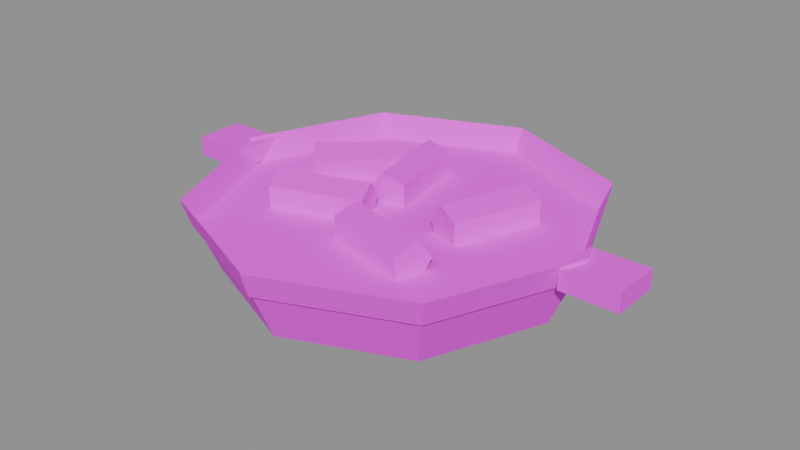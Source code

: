 # Source: food-tteokbokki.blend  (saved by Blender 5.3.31; exported with 4.5.12 LTS)
import bpy
from mathutils import Matrix  # noqa: F401  (used for matrix-valued properties, if any)

bpy.ops.wm.read_factory_settings(use_empty=True)
scene = bpy.context.scene
scene.name = 'Scene'

# ---- images (referenced by path relative to the original .blend; pixels are not part of the script)
import os
ASSET_DIR = os.environ.get("B2B_ASSET_DIR", "")  # directory of the original .blend (textures are referenced by path, not embedded)
HERE = os.path.dirname(os.path.abspath(__file__))  # packed textures are extracted next to this script under _unpacked/

def load_image(name, relpath, width, height, colorspace="sRGB"):
    """Load a texture the original file referenced (path relative to the .blend, or extracted next to this script)."""
    p = next((c for c in (os.path.join(HERE, relpath), os.path.join(ASSET_DIR, relpath)) if relpath and os.path.exists(c)), "")
    if p:
        img = bpy.data.images.load(p, check_existing=True)
        img.name = name
    else:  # same state as the original file: an image datablock whose file is absent (Cycles renders it pink)
        img = bpy.data.images.new(name, width, height)
        img.source = "FILE"
        img.filepath = "//" + (relpath or name)
    img.colorspace_settings.name = colorspace
    return img
img_colormap_png = load_image('colormap.png', 'colormap.png', 1024, 1024, 'sRGB')

# ---- materials (node trees are filled in below, after node groups)
mat_colormap = bpy.data.materials.new('colormap')

# ---- material node trees
mat_colormap.use_nodes = True; mat_colormap.node_tree.nodes.clear()
_N = mat_colormap.node_tree.nodes; _L = mat_colormap.node_tree.links
n0 = _N.new('ShaderNodeBsdfPrincipled'); n0.name = 'Principled BSDF'; n0.location = (-200, 100)
n0.inputs[2].default_value = 1.0
n0.inputs[10].default_value = 0.005
n1 = _N.new('ShaderNodeOutputMaterial'); n1.name = 'Material Output'; n1.location = (200, 100)
n2 = _N.new('ShaderNodeTexImage'); n2.name = 'Image Texture'; n2.location = (0, 0)
n2.image = img_colormap_png
n2.interpolation = 'Closest'
_L.new(n0.outputs[0], n1.inputs[0])
_L.new(n2.outputs[0], n0.inputs[0])
n1.is_active_output = True

# ---- meshes
me_foodtteokbokki = bpy.data.meshes.new('foodTteokbokki')
me_foodtteokbokki.from_pydata([(0.0, 0.12, 0.045), (0.08485, 0.08485, 0.045), (0.0, 0.1, 0.0), (0.0, 0.115, 0.03), (0.07071, 0.07071, 0.0), (0.08132, 0.08132, 0.03), (0.1, 0.0, 0.0), (0.115, 0.0, 0.03), (0.07071, -0.07071, 0.0), (0.08132, -0.08132, 0.03), (0.0, -0.1, 0.0), (0.0, -0.115, 0.03), (-0.07071, -0.07071, 0.0), (-0.08132, -0.08132, 0.03), (-0.1, 0.0, 0.0), (-0.115, 0.0, 0.03), (-0.07071, 0.07071, 0.0), (-0.08132, 0.08132, 0.03), (0.12, 0.0, 0.045), (0.08485, -0.08485, 0.045), (0.0, -0.12, 0.045), (-0.08485, -0.08485, 0.045), (-0.12, 0.0, 0.045), (-0.08485, 0.08485, 0.045), (-0.1475, -0.015, 0.031), (-0.1475, -0.015, 0.043), (-0.1475, 0.015, 0.031), (-0.1475, 0.015, 0.043), (-0.1125, -0.015, 0.031), (-0.1125, -0.015, 0.043), (-0.1125, 0.015, 0.031), (-0.1125, 0.015, 0.043), (0.1125, -0.015, 0.031), (0.1125, -0.015, 0.043), (0.1125, 0.015, 0.031), (0.1125, 0.015, 0.043), (0.1475, -0.015, 0.031), (0.1475, -0.015, 0.043), (0.1475, 0.015, 0.031), (0.1475, 0.015, 0.043), (-0.07076, -0.01736, 0.036), (-0.01813, 0.001793, 0.036), (-0.06769, -0.0258, 0.02364), (-0.01506, -0.006648, 0.02364), (-0.06271, -0.03946, 0.02836), (-0.01009, -0.02031, 0.02836), (-0.06271, -0.03946, 0.04364), (-0.01009, -0.02031, 0.04364), (-0.06769, -0.0258, 0.04836), (-0.01506, -0.006648, 0.04836), (-0.003681, -0.0202, 0.036), (0.05041, -0.03469, 0.036), (-0.006006, -0.02887, 0.02364), (0.04809, -0.04337, 0.02364), (-0.009768, -0.04291, 0.02836), (0.04432, -0.05741, 0.02836), (-0.009768, -0.04291, 0.04364), (0.04432, -0.05741, 0.04364), (-0.006006, -0.02887, 0.04836), (0.04809, -0.04337, 0.04836), (0.02321, -0.001865, 0.036), (0.04236, 0.05076, 0.036), (0.03165, -0.004937, 0.02364), (0.0508, 0.04769, 0.02364), (0.04531, -0.009908, 0.02836), (0.06446, 0.04271, 0.02836), (0.04531, -0.009908, 0.04364), (0.06446, 0.04271, 0.04364), (0.03165, -0.004937, 0.04836), (0.0508, 0.04769, 0.04836), (-0.02794, 0.005168, 0.036), (-0.03766, 0.06032, 0.036), (-0.01909, 0.006728, 0.02364), (-0.02882, 0.06188, 0.02364), (-0.00478, 0.009252, 0.02836), (-0.0145, 0.0644, 0.02836), (-0.00478, 0.009252, 0.04364), (-0.0145, 0.0644, 0.04364), (-0.01909, 0.006728, 0.04836), (-0.02882, 0.06188, 0.04836), (-0.08481, 0.02196, 0.036), (-0.04191, 0.05796, 0.036), (-0.07903, 0.01508, 0.02364), (-0.03613, 0.05108, 0.02364), (-0.06969, 0.003945, 0.02836), (-0.02679, 0.03994, 0.02836), (-0.06969, 0.003945, 0.04364), (-0.02679, 0.03994, 0.04364), (-0.07903, 0.01508, 0.04836), (-0.03613, 0.05108, 0.04836)], [], [(15, 17, 23, 22), (2, 0, 1, 4), (13, 15, 22, 21), (4, 1, 18, 6), (11, 13, 21, 20), (6, 18, 19, 8), (9, 11, 20, 19), (8, 19, 20, 10), (7, 9, 19, 18), (10, 20, 21, 12), (5, 7, 18, 1), (12, 21, 22, 14), (5, 3, 17, 15, 13, 11, 9, 7), (3, 5, 1, 0), (14, 22, 23, 16), (17, 3, 0, 23), (16, 23, 0, 2), (24, 25, 27, 26), (26, 27, 31, 30), (30, 31, 29, 28), (28, 29, 25, 24), (31, 27, 25, 29), (32, 33, 35, 34), (34, 35, 39, 38), (38, 39, 37, 36), (36, 37, 33, 32), (39, 35, 33, 37), (44, 45, 47, 46), (43, 41, 49, 47, 45), (46, 47, 49, 48), (48, 49, 41, 40), (40, 42, 44, 46, 48), (54, 55, 57, 56), (53, 51, 59, 57, 55), (56, 57, 59, 58), (58, 59, 51, 50), (50, 52, 54, 56, 58), (64, 65, 67, 66), (63, 61, 69, 67, 65), (66, 67, 69, 68), (68, 69, 61, 60), (60, 62, 64, 66, 68), (74, 75, 77, 76), (73, 71, 79, 77, 75), (76, 77, 79, 78), (78, 79, 71, 70), (70, 72, 74, 76, 78), (84, 85, 87, 86), (83, 81, 89, 87, 85), (86, 87, 89, 88), (88, 89, 81, 80), (80, 82, 84, 86, 88)])
_uv = me_foodtteokbokki.uv_layers.new(name='UVMap')
_uv.uv.foreach_set('vector', [0.4688, 0.1582, 0.4688, 0.1582, 0.4688, 0.2246, 0.4688, 0.2246, 0.4688, 0.02539, 0.4688, 0.2246, 0.4688, 0.2246, 0.4688, 0.02539, 0.4688, 0.1582, 0.4688, 0.1582, 0.4688, 0.2246, 0.4688, 0.2246, 0.4688, 0.02539, 0.4688, 0.2246, 0.4688, 0.2246, 0.4688, 0.02539, 0.4688, 0.1582, 0.4688, 0.1582, 0.4688, 0.2246, 0.4688, 0.2246, 0.4688, 0.02539, 0.4688, 0.2246, 0.4688, 0.2246, 0.4688, 0.02539, 0.4688, 0.1582, 0.4688, 0.1582, 0.4688, 0.2246, 0.4688, 0.2246, 0.4688, 0.02539, 0.4688, 0.2246, 0.4688, 0.2246, 0.4688, 0.02539, 0.4688, 0.1582, 0.4688, 0.1582, 0.4688, 0.2246, 0.4688, 0.2246, 0.4688, 0.02539, 0.4688, 0.2246, 0.4688, 0.2246, 0.4688, 0.02539, 0.4688, 0.1582, 0.4688, 0.1582, 0.4688, 0.2246, 0.4688, 0.2246, 0.4688, 0.02539, 0.4688, 0.2246, 0.4688, 0.2246, 0.4688, 0.02539, 0.9688, 0.4082, 0.9688, 0.4082, 0.9688, 0.4082, 0.9688, 0.4082, 0.9688, 0.4082, 0.9688, 0.4082, 0.9688, 0.4082, 0.9688, 0.4082, 0.4688, 0.1582, 0.4688, 0.1582, 0.4688, 0.2246, 0.4688, 0.2246, 0.4688, 0.02539, 0.4688, 0.2246, 0.4688, 0.2246, 0.4688, 0.02539, 0.4688, 0.1582, 0.4688, 0.1582, 0.4688, 0.2246, 0.4688, 0.2246, 0.4688, 0.02539, 0.4688, 0.2246, 0.4688, 0.2246, 0.4688, 0.02539, 0.4688, 0.02539, 0.4688, 0.2246, 0.4688, 0.2246, 0.4688, 0.02539, 0.4688, 0.02539, 0.4688, 0.2246, 0.4688, 0.2246, 0.4688, 0.02539, 0.4688, 0.02539, 0.4688, 0.2246, 0.4688, 0.2246, 0.4688, 0.02539, 0.4688, 0.02539, 0.4688, 0.2246, 0.4688, 0.2246, 0.4688, 0.02539, 0.4688, 0.2246, 0.4688, 0.2246, 0.4688, 0.2246, 0.4688, 0.2246, 0.4688, 0.02539, 0.4688, 0.2246, 0.4688, 0.2246, 0.4688, 0.02539, 0.4688, 0.02539, 0.4688, 0.2246, 0.4688, 0.2246, 0.4688, 0.02539, 0.4688, 0.02539, 0.4688, 0.2246, 0.4688, 0.2246, 0.4688, 0.02539, 0.4688, 0.02539, 0.4688, 0.2246, 0.4688, 0.2246, 0.4688, 0.02539, 0.4688, 0.2246, 0.4688, 0.2246, 0.4688, 0.2246, 0.4688, 0.2246, 0.03125, 0.375, 0.03125, 0.375, 0.03125, 0.375, 0.03125, 0.375, 0.03125, 0.375, 0.03125, 0.375, 0.03125, 0.375, 0.03125, 0.375, 0.03125, 0.375, 0.03125, 0.375, 0.03125, 0.375, 0.03125, 0.375, 0.03125, 0.375, 0.03125, 0.375, 0.03125, 0.375, 0.03125, 0.375, 0.03125, 0.375, 0.03125, 0.375, 0.03125, 0.375, 0.03125, 0.375, 0.03125, 0.375, 0.03125, 0.375, 0.03125, 0.375, 0.03125, 0.375, 0.03125, 0.375, 0.03125, 0.375, 0.03125, 0.375, 0.03125, 0.375, 0.03125, 0.375, 0.03125, 0.375, 0.03125, 0.375, 0.03125, 0.375, 0.03125, 0.375, 0.03125, 0.375, 0.03125, 0.375, 0.03125, 0.375, 0.03125, 0.375, 0.03125, 0.375, 0.03125, 0.375, 0.03125, 0.375, 0.03125, 0.375, 0.03125, 0.375, 0.03125, 0.375, 0.03125, 0.375, 0.03125, 0.375, 0.03125, 0.375, 0.03125, 0.375, 0.03125, 0.375, 0.03125, 0.375, 0.03125, 0.375, 0.03125, 0.375, 0.03125, 0.375, 0.03125, 0.375, 0.03125, 0.375, 0.03125, 0.375, 0.03125, 0.375, 0.03125, 0.375, 0.03125, 0.375, 0.03125, 0.375, 0.03125, 0.375, 0.03125, 0.375, 0.03125, 0.375, 0.03125, 0.375, 0.03125, 0.375, 0.03125, 0.375, 0.03125, 0.375, 0.03125, 0.375, 0.03125, 0.375, 0.03125, 0.375, 0.03125, 0.375, 0.03125, 0.375, 0.03125, 0.375, 0.03125, 0.375, 0.03125, 0.375, 0.03125, 0.375, 0.03125, 0.375, 0.03125, 0.375, 0.03125, 0.375, 0.03125, 0.375, 0.03125, 0.375, 0.03125, 0.375, 0.03125, 0.375, 0.03125, 0.375, 0.03125, 0.375, 0.03125, 0.375, 0.03125, 0.375, 0.03125, 0.375, 0.03125, 0.375, 0.03125, 0.375, 0.03125, 0.375, 0.03125, 0.375, 0.03125, 0.375, 0.03125, 0.375, 0.03125, 0.375, 0.03125, 0.375, 0.03125, 0.375, 0.03125, 0.375, 0.03125, 0.375, 0.03125, 0.375, 0.03125, 0.375, 0.03125, 0.375, 0.03125, 0.375, 0.03125, 0.375, 0.03125, 0.375, 0.03125, 0.375, 0.03125, 0.375, 0.03125, 0.375, 0.03125, 0.375, 0.03125, 0.375, 0.03125, 0.375])
me_foodtteokbokki.materials.append(mat_colormap)
me_foodtteokbokki.update()

# ---- objects
ob_foodtteokbokki = bpy.data.objects.new('foodTteokbokki', me_foodtteokbokki)

# ---- transforms, parenting, visibility, modifiers, constraints
ob_foodtteokbokki.location = (0.0, 0.0, 0.0)

# ---- collection membership
scene.collection.objects.link(ob_foodtteokbokki)

# ---- scene / render settings (as saved in the file)
scene.frame_start = 1; scene.frame_end = 250; scene.frame_set(1)
scene.render.engine = 'BLENDER_EEVEE_NEXT'
scene.render.bake_bias = 0.0
scene.render.bake_samples = 0
scene.render.compositor_device = 'GPU'
scene.eevee.use_volume_custom_range = False
scene.eevee.fast_gi_thickness_near = 0.1
scene.eevee.fast_gi_thickness_far = 0.0
scene.eevee.ray_tracing_options.screen_trace_thickness = 0.1
bpy.context.view_layer.update()

# ---- added for rendering (the .blend has no active camera and no usable light): camera, sun + grey world if the file has none
cam_auto = bpy.data.cameras.new('AutoCamera')
cam_auto.lens = 50.0
cam_auto.sensor_width = 36.0
cam_auto.clip_end = 1000.0
ob_auto_camera = bpy.data.objects.new('AutoCamera', cam_auto)
scene.collection.objects.link(ob_auto_camera)
ob_auto_camera.location = (0.354693, -0.425632, 0.307936)
ob_auto_camera.rotation_euler = (1.09748, -7.21219e-08, 0.694738)
scene.camera = ob_auto_camera
light_auto_sun = bpy.data.lights.new('AutoSun', 'SUN')
light_auto_sun.energy = 3.0
light_auto_sun.angle = 0.0523599
ob_auto_sun = bpy.data.objects.new('AutoSun', light_auto_sun)
scene.collection.objects.link(ob_auto_sun)
ob_auto_sun.rotation_euler = (0.872665, 0.174533, 0.523599)
if scene.world is None:
    world_auto = bpy.data.worlds.new('AutoWorld')
    world_auto.color = (0.3, 0.3, 0.3)
    scene.world = world_auto
bpy.context.view_layer.update()
